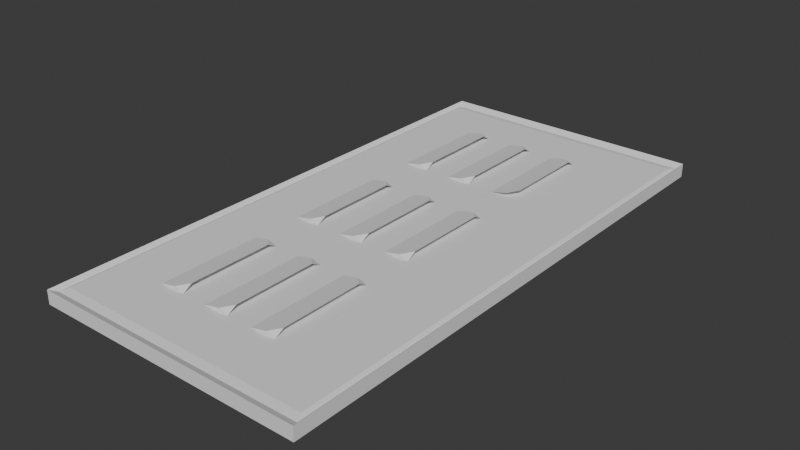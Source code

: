 # Source: ventdecor.blend  (saved by Blender 4.2.66; exported with 4.5.12 LTS)
import bpy
from mathutils import Matrix  # noqa: F401  (used for matrix-valued properties, if any)

bpy.ops.wm.read_factory_settings(use_empty=True)
scene = bpy.context.scene
scene.name = 'Scene'

# ---- world
world_world = bpy.data.worlds.new('World'); scene.world = world_world
world_world.use_nodes = True; world_world.node_tree.nodes.clear()
_N = world_world.node_tree.nodes; _L = world_world.node_tree.links
n0 = _N.new('ShaderNodeOutputWorld'); n0.name = 'World Output'; n0.location = (300, 300)
n1 = _N.new('ShaderNodeBackground'); n1.name = 'Background'; n1.location = (10, 300)
n1.inputs[0].default_value = (0.05088, 0.05088, 0.05088, 1.0)
_L.new(n1.outputs[0], n0.inputs[0])
n0.is_active_output = True
world_world.color = (0.05088, 0.05088, 0.05088)
world_world.sun_shadow_jitter_overblur = 0.0

# ---- meshes
me_grid = bpy.data.meshes.new('Grid')
me_grid.from_pydata([(0.5, 1.0, 0.0), (-0.5, 1.0, 0.0), (0.5, -1.0, 0.0), (-0.5, -1.0, 0.0), (0.4863, 0.9727, -0.01296), (-0.4863, 0.9727, -0.01296), (0.4863, -0.9727, -0.01296), (-0.4863, -0.9727, -0.01296), (0.4716, 0.9432, -0.007512), (-0.4716, 0.9432, -0.007512), (0.4716, -0.9432, -0.007512), (-0.4716, -0.9432, -0.007512), (0.5, 1.0, -0.05), (-0.5, 1.0, -0.05), (0.5, -1.0, -0.05), (-0.5, -1.0, -0.05), (3.821e-09, 0.9432, -0.007512), (3.821e-09, -0.9432, -0.007512), (-0.09432, 0.9432, -0.007512), (-0.1886, 0.9432, -0.007512), (-0.283, 0.9432, -0.007512), (-0.3773, 0.9432, -0.007512), (0.4716, -0.5659, -0.007512), (0.4716, -0.1886, -0.007512), (0.4716, 0.1886, -0.007512), (0.4716, 0.5659, -0.007512), (0.09432, -0.9432, -0.007512), (0.1886, -0.9432, -0.007512), (0.283, -0.9432, -0.007512), (0.3773, -0.9432, -0.007512), (-0.4716, 0.5659, -0.007512), (-0.4716, 0.1886, -0.007512), (-0.4716, -0.1886, -0.007512), (-0.4716, -0.5659, -0.007512), (0.3773, 0.9432, -0.007512), (0.283, 0.9432, -0.007512), (0.1886, 0.9432, -0.007512), (0.09432, 0.9432, -0.007512), (-0.3773, -0.9432, -0.007512), (-0.283, -0.9432, -0.007512), (-0.1886, -0.9432, -0.007512), (-0.09432, -0.9432, -0.007512), (3.821e-09, -0.5659, -0.007512), (3.821e-09, -0.1886, -0.007512), (3.821e-09, 0.1886, -0.007512), (3.821e-09, 0.5659, -0.007512), (-0.3773, -0.5659, -0.007512), (-0.3773, -0.1886, -0.007512), (-0.3773, 0.1886, -0.007512), (-0.3773, 0.5659, -0.007512), (-0.283, -0.5659, -0.007512), (-0.283, -0.1886, -0.007512), (-0.283, 0.1886, -0.007512), (-0.283, 0.5659, -0.007512), (-0.1886, -0.5659, -0.007512), (-0.1886, -0.1886, -0.007512), (-0.1886, 0.1886, -0.007512), (-0.1886, 0.5659, -0.007512), (-0.09432, -0.5659, -0.007512), (-0.09432, -0.1886, -0.007512), (-0.09432, 0.1886, -0.007512), (-0.09432, 0.5659, -0.007512), (0.09432, -0.5659, -0.007512), (0.09432, -0.1886, -0.007512), (0.09432, 0.1886, -0.007512), (0.09432, 0.5659, -0.007512), (0.1886, -0.5659, -0.007512), (0.1886, -0.1886, -0.007512), (0.1886, 0.1886, -0.007512), (0.1886, 0.5659, -0.007512), (0.283, -0.5659, -0.007512), (0.283, -0.1886, -0.007512), (0.283, 0.1886, -0.007512), (0.283, 0.5659, -0.007512), (0.3773, -0.5659, -0.007512), (0.3773, -0.1886, -0.007512), (0.3773, 0.1886, -0.007512), (0.3773, 0.5659, -0.007512), (-0.4716, -0.7546, -0.007512), (0.4716, -0.7546, -0.007512), (3.821e-09, -0.7546, -0.007512), (-0.3773, -0.7546, -0.007512), (-0.283, -0.7546, -0.007512), (-0.1886, -0.7546, -0.007512), (-0.09432, -0.7546, -0.007512), (0.09432, -0.7546, -0.007512), (0.1886, -0.7546, -0.007512), (0.283, -0.7546, -0.007512), (0.3773, -0.7546, -0.007512), (0.4716, 0.7546, -0.007512), (3.821e-09, 0.7546, -0.007512), (-0.4716, 0.7546, -0.007512), (-0.3773, 0.7546, -0.007512), (-0.283, 0.7546, -0.007512), (-0.1886, 0.7546, -0.007512), (-0.09432, 0.7546, -0.007512), (0.09432, 0.7546, -0.007512), (0.1886, 0.7546, -0.007512), (0.283, 0.7546, -0.007512), (0.3773, 0.7546, -0.007512), (0.4716, 0.3773, -0.007512), (-0.4716, 0.3773, -0.007512), (3.821e-09, 0.3773, -0.007512), (-0.3773, 0.3773, -0.007512), (-0.283, 0.3773, -0.007512), (-0.1886, 0.3773, -0.007512), (-0.09432, 0.3773, -0.007512), (0.09432, 0.3773, -0.007512), (0.1886, 0.3773, -0.007512), (0.283, 0.3773, -0.007512), (0.3773, 0.3773, -0.007512), (0.4716, -0.3773, -0.007512), (-0.4716, -0.3773, -0.007512), (3.821e-09, -0.3773, -0.007512), (-0.3773, -0.3773, -0.007512), (-0.283, -0.3773, -0.007512), (-0.1886, -0.3773, -0.007512), (-0.09432, -0.3773, -0.007512), (0.09432, -0.3773, -0.007512), (0.1886, -0.3773, -0.007512), (0.283, -0.3773, -0.007512), (0.3773, -0.3773, -0.007512), (0.4716, 2.98e-08, -0.007512), (-0.4716, -2.98e-08, -0.007512), (3.821e-09, 2.98e-08, -0.007512), (-0.3773, 2.98e-08, -0.007512), (-0.283, 2.98e-08, -0.007512), (-0.1886, 2.98e-08, -0.007512), (-0.09432, 2.98e-08, -0.007512), (0.09432, 2.98e-08, -0.007512), (0.1886, 2.98e-08, -0.007512), (0.283, 2.98e-08, -0.007512), (0.3773, 2.98e-08, -0.007512), (-0.1886, -0.5659, 0.01292), (-0.1886, 0.5659, 0.01292), (4.191e-09, -0.5659, 0.01292), (-3.26e-09, 0.5659, 0.01292), (0.1886, -0.5659, 0.01292), (0.1886, 0.5659, 0.01292), (-0.1886, 2.98e-08, 0.01292), (-3.26e-09, 2.98e-08, 0.01292), (0.1886, 2.98e-08, 0.01292), (-0.1886, -0.1886, -0.007462), (-0.2223, -0.1886, 0.005632), (-0.1886, -0.1542, 0.01292), (-0.1886, 0.1886, -0.007462), (-0.2223, 0.1886, 0.005632), (-0.1886, 0.1542, 0.01292), (3.803e-09, -0.1886, -0.007462), (-0.03363, -0.1886, 0.005632), (-3.26e-09, -0.1542, 0.01292), (3.803e-09, 0.1886, -0.007462), (-0.03363, 0.1886, 0.005632), (-3.26e-09, 0.1542, 0.01292), (0.1886, -0.1542, 0.01292), (0.155, -0.1886, 0.005632), (0.1886, -0.1886, -0.007462), (0.1886, 0.1542, 0.01292), (0.155, 0.1886, 0.005632), (0.1886, 0.1886, -0.007462), (-0.1886, -0.7546, -0.007462), (-0.2223, -0.7546, 0.005632), (-0.1886, -0.7201, 0.01292), (3.822e-09, -0.7546, -0.007462), (-0.03363, -0.7546, 0.005632), (4.191e-09, -0.7201, 0.01292), (0.1886, -0.7546, -0.007462), (0.155, -0.7546, 0.005632), (0.1886, -0.7201, 0.01292), (-0.1886, 0.7546, -0.007462), (-0.2223, 0.7546, 0.005632), (-0.1886, 0.7201, 0.01292), (-3.26e-09, 0.7201, 0.01292), (-0.03363, 0.7546, 0.005632), (3.803e-09, 0.7546, -0.007462), (0.1886, 0.7546, -0.007462), (0.155, 0.7546, 0.005632), (0.1886, 0.7201, 0.01292), (-0.1886, 0.3773, -0.007462), (-0.2223, 0.3773, 0.005632), (-0.1886, 0.4117, 0.01292), (3.803e-09, 0.3773, -0.007462), (-0.03363, 0.3773, 0.005632), (-3.26e-09, 0.4117, 0.01292), (0.155, 0.3773, 0.005632), (0.1886, 0.4117, 0.01292), (-0.1886, -0.3773, -0.007462), (-0.2223, -0.3773, 0.005632), (-0.1886, -0.4117, 0.01292), (3.803e-09, -0.3773, -0.007462), (-0.03363, -0.3773, 0.005632), (-1.9e-09, -0.4117, 0.01292), (0.1886, -0.3773, -0.007462), (0.155, -0.3773, 0.005632), (0.1886, -0.4117, 0.01292), (-0.4244, 0.9432, -0.007512), (0.4716, 0.8489, -0.007512), (0.4244, -0.9432, -0.007512), (-0.4716, -0.8489, -0.007512), (0.4244, 0.9432, -0.007512), (-0.4244, -0.9432, -0.007512), (-0.3773, 0.8489, -0.007512), (0.3773, 0.8489, -0.007512), (0.4716, -0.8489, -0.007512), (-0.3773, -0.8489, -0.007512), (0.3773, -0.8489, -0.007512), (0.4244, -0.7546, -0.007512), (-0.4244, -0.7546, -0.007512), (-0.4716, 0.8489, -0.007512), (-0.4244, 0.7546, -0.007512), (0.4244, 0.7546, -0.007512), (-0.4244, -0.8489, -0.007512), (0.4244, -0.8489, -0.007512), (-0.4244, 0.8489, -0.007512), (0.4244, 0.8489, -0.007512)], [], [(214, 196, 8, 199), (5, 4, 0, 1), (4, 6, 2, 0), (6, 7, 3, 2), (7, 5, 1, 3), (199, 195, 21, 20, 19, 18, 16, 37, 36, 35, 34), (203, 196, 89, 25, 100, 24, 122, 23, 111, 22, 79), (200, 197, 29, 28, 27, 26, 17, 41, 40, 39, 38), (208, 198, 78, 33, 112, 32, 123, 31, 101, 30, 91), (3, 1, 13, 15), (0, 2, 14, 12), (2, 3, 15, 14), (1, 0, 12, 13), (95, 90, 16, 18), (213, 201, 21, 195), (92, 93, 20, 21, 201), (93, 94, 19, 20), (94, 95, 18, 19), (78, 207, 81, 46, 33), (112, 114, 47, 32), (123, 125, 48, 31), (101, 103, 49, 30), (81, 82, 50, 46), (114, 115, 51, 47), (125, 126, 52, 48), (103, 104, 53, 49), (82, 83, 54, 50), (115, 116, 55, 51), (126, 127, 56, 52), (104, 105, 57, 53), (83, 84, 58, 54), (116, 117, 59, 55), (127, 128, 60, 56), (105, 106, 61, 57), (84, 80, 42, 58), (117, 113, 43, 59), (128, 124, 44, 60), (106, 102, 45, 61), (90, 96, 37, 16), (96, 97, 36, 37), (97, 98, 35, 36), (98, 99, 202, 34, 35), (80, 85, 62, 42), (113, 118, 63, 43), (124, 129, 64, 44), (102, 107, 65, 45), (85, 86, 66, 62), (118, 119, 67, 63), (129, 130, 68, 64), (107, 108, 69, 65), (86, 87, 70, 66), (119, 120, 71, 67), (130, 131, 72, 68), (108, 109, 73, 69), (87, 88, 74, 70), (120, 121, 75, 71), (131, 132, 76, 72), (109, 110, 77, 73), (88, 206, 79, 22, 74), (121, 111, 23, 75), (132, 122, 24, 76), (110, 100, 25, 77), (212, 203, 79, 206), (28, 29, 205, 88, 87), (27, 28, 87, 86), (26, 27, 86, 85), (17, 26, 85, 80), (41, 17, 80, 84), (40, 41, 84, 83), (39, 40, 83, 82), (38, 39, 82, 81, 204), (211, 204, 81, 207), (73, 77, 99, 98), (69, 73, 98, 97), (65, 69, 97, 96), (45, 65, 96, 90), (57, 61, 95, 94), (53, 57, 94, 93), (49, 53, 93, 92), (30, 49, 92, 209, 91), (61, 45, 90, 95), (77, 25, 89, 210, 99), (76, 24, 100, 110), (72, 76, 110, 109), (68, 72, 109, 108), (64, 68, 108, 107), (44, 64, 107, 102), (60, 44, 102, 106), (56, 60, 106, 105), (52, 56, 105, 104), (48, 52, 104, 103), (31, 48, 103, 101), (74, 22, 111, 121), (70, 74, 121, 120), (66, 70, 120, 119), (62, 66, 119, 118), (42, 62, 118, 113), (58, 42, 113, 117), (54, 58, 117, 116), (50, 54, 116, 115), (46, 50, 115, 114), (33, 46, 114, 112), (75, 23, 122, 132), (71, 75, 132, 131), (67, 71, 131, 130), (63, 67, 130, 129), (43, 63, 129, 124), (59, 43, 124, 128), (55, 59, 128, 127), (51, 55, 127, 126), (47, 51, 126, 125), (32, 47, 125, 123), (44, 60, 152, 151), (95, 90, 174, 173), (86, 85, 167, 166), (102, 106, 182, 181), (175, 176, 96, 97), (55, 51, 143, 142), (83, 82, 161, 160), (159, 158, 64, 68), (116, 115, 187, 186), (115, 50, 133, 188, 187), (43, 59, 149, 148), (56, 52, 146, 145), (156, 155, 63, 67), (113, 117, 190, 189), (80, 84, 164, 163), (94, 93, 170, 169), (105, 104, 179, 178), (192, 193, 118, 119), (129, 64, 158, 157, 141), (82, 50, 133, 162, 161), (129, 63, 155, 154, 141), (128, 59, 149, 150, 140), (104, 53, 134, 180, 179), (96, 65, 138, 177, 176), (61, 95, 173, 172, 136), (118, 62, 137, 194, 193), (117, 58, 135, 191, 190), (93, 53, 134, 171, 170), (85, 62, 137, 168, 167), (84, 58, 135, 165, 164), (126, 52, 146, 147, 139), (128, 60, 152, 153, 140), (107, 65, 138, 185, 184), (106, 61, 136, 183, 182), (142, 143, 144), (145, 146, 147), (148, 149, 150), (151, 152, 153), (154, 155, 156), (157, 158, 159), (160, 161, 162), (163, 164, 165), (166, 167, 168), (169, 170, 171), (172, 173, 174), (175, 176, 177), (178, 179, 180), (181, 182, 183), (186, 187, 188), (189, 190, 191), (192, 193, 194), (126, 51, 143, 144, 139), (198, 211, 207, 78), (11, 200, 211, 198), (200, 38, 204, 211), (205, 212, 206, 88), (29, 197, 212, 205), (197, 10, 203, 212), (208, 213, 195, 9), (91, 209, 213, 208), (209, 92, 201, 213), (5, 7, 11, 198, 208, 9), (7, 6, 10, 197, 200, 11), (6, 4, 8, 196, 203, 10), (4, 5, 9, 195, 199, 8), (202, 214, 199, 34), (99, 210, 214, 202), (210, 89, 196, 214)])
_uv = me_grid.uv_layers.new(name='UVMap')
_uv.uv.foreach_set('vector', [0.9244, 0.9244, 0.9716, 0.9244, 0.9716, 0.9716, 0.9244, 0.9716, 0.01367, 0.9863, 0.9863, 0.9863, 1.0, 1.0, 0.0, 1.0, 0.9863, 0.9863, 0.9863, 0.01367, 1.0, 0.0, 1.0, 1.0, 0.9863, 0.01367, 0.01367, 0.01367, 0.0, 0.0, 1.0, 0.0, 0.01367, 0.01367, 0.01367, 0.9863, 0.0, 1.0, 0.0, 0.0, 0.9244, 0.9716, 0.07556, 0.9716, 0.1227, 0.9716, 0.217, 0.9716, 0.3114, 0.9716, 0.4057, 0.9716, 0.5, 0.9716, 0.5943, 0.9716, 0.6886, 0.9716, 0.783, 0.9716, 0.8773, 0.9716, 0.9716, 0.07556, 0.9716, 0.9244, 0.9716, 0.8773, 0.9716, 0.783, 0.9716, 0.6886, 0.9716, 0.5943, 0.9716, 0.5, 0.9716, 0.4057, 0.9716, 0.3114, 0.9716, 0.217, 0.9716, 0.1227, 0.07556, 0.0284, 0.9244, 0.0284, 0.8773, 0.0284, 0.783, 0.0284, 0.6886, 0.0284, 0.5943, 0.0284, 0.5, 0.0284, 0.4057, 0.0284, 0.3114, 0.0284, 0.217, 0.0284, 0.1227, 0.0284, 0.0284, 0.9244, 0.0284, 0.07556, 0.0284, 0.1227, 0.0284, 0.217, 0.0284, 0.3114, 0.0284, 0.4057, 0.0284, 0.5, 0.0284, 0.5943, 0.0284, 0.6886, 0.0284, 0.783, 0.0284, 0.8773, 0.0, 0.0, 0.0, 1.0, 0.0, 1.0, 0.0, 0.0, 1.0, 1.0, 1.0, 0.0, 1.0, 0.0, 1.0, 1.0, 1.0, 0.0, 0.0, 0.0, 0.0, 0.0, 1.0, 0.0, 0.0, 1.0, 1.0, 1.0, 1.0, 1.0, 0.0, 1.0, 0.4057, 0.8773, 0.5, 0.8773, 0.5, 0.9716, 0.4057, 0.9716, 0.07556, 0.9244, 0.1227, 0.9244, 0.1227, 0.9716, 0.07556, 0.9716, 0.1227, 0.8773, 0.217, 0.8773, 0.217, 0.9716, 0.1227, 0.9716, 0.1227, 0.9244, 0.217, 0.8773, 0.3114, 0.8773, 0.3114, 0.9716, 0.217, 0.9716, 0.3114, 0.8773, 0.4057, 0.8773, 0.4057, 0.9716, 0.3114, 0.9716, 0.0284, 0.1227, 0.07556, 0.1227, 0.1227, 0.1227, 0.1227, 0.217, 0.0284, 0.217, 0.0284, 0.3114, 0.1227, 0.3114, 0.1227, 0.4057, 0.0284, 0.4057, 0.0284, 0.5, 0.1227, 0.5, 0.1227, 0.5943, 0.0284, 0.5943, 0.0284, 0.6886, 0.1227, 0.6886, 0.1227, 0.783, 0.0284, 0.783, 0.1227, 0.1227, 0.217, 0.1227, 0.217, 0.217, 0.1227, 0.217, 0.1227, 0.3114, 0.217, 0.3114, 0.217, 0.4057, 0.1227, 0.4057, 0.1227, 0.5, 0.217, 0.5, 0.217, 0.5943, 0.1227, 0.5943, 0.1227, 0.6886, 0.217, 0.6886, 0.217, 0.783, 0.1227, 0.783, 0.217, 0.1227, 0.3114, 0.1227, 0.3114, 0.217, 0.217, 0.217, 0.217, 0.3114, 0.3114, 0.3114, 0.3114, 0.4057, 0.217, 0.4057, 0.217, 0.5, 0.3114, 0.5, 0.3114, 0.5943, 0.217, 0.5943, 0.217, 0.6886, 0.3114, 0.6886, 0.3114, 0.783, 0.217, 0.783, 0.3114, 0.1227, 0.4057, 0.1227, 0.4057, 0.217, 0.3114, 0.217, 0.3114, 0.3114, 0.4057, 0.3114, 0.4057, 0.4057, 0.3114, 0.4057, 0.3114, 0.5, 0.4057, 0.5, 0.4057, 0.5943, 0.3114, 0.5943, 0.3114, 0.6886, 0.4057, 0.6886, 0.4057, 0.783, 0.3114, 0.783, 0.4057, 0.1227, 0.5, 0.1227, 0.5, 0.217, 0.4057, 0.217, 0.4057, 0.3114, 0.5, 0.3114, 0.5, 0.4057, 0.4057, 0.4057, 0.4057, 0.5, 0.5, 0.5, 0.5, 0.5943, 0.4057, 0.5943, 0.4057, 0.6886, 0.5, 0.6886, 0.5, 0.783, 0.4057, 0.783, 0.5, 0.8773, 0.5943, 0.8773, 0.5943, 0.9716, 0.5, 0.9716, 0.5943, 0.8773, 0.6886, 0.8773, 0.6886, 0.9716, 0.5943, 0.9716, 0.6886, 0.8773, 0.783, 0.8773, 0.783, 0.9716, 0.6886, 0.9716, 0.783, 0.8773, 0.8773, 0.8773, 0.8773, 0.9244, 0.8773, 0.9716, 0.783, 0.9716, 0.5, 0.1227, 0.5943, 0.1227, 0.5943, 0.217, 0.5, 0.217, 0.5, 0.3114, 0.5943, 0.3114, 0.5943, 0.4057, 0.5, 0.4057, 0.5, 0.5, 0.5943, 0.5, 0.5943, 0.5943, 0.5, 0.5943, 0.5, 0.6886, 0.5943, 0.6886, 0.5943, 0.783, 0.5, 0.783, 0.5943, 0.1227, 0.6886, 0.1227, 0.6886, 0.217, 0.5943, 0.217, 0.5943, 0.3114, 0.6886, 0.3114, 0.6886, 0.4057, 0.5943, 0.4057, 0.5943, 0.5, 0.6886, 0.5, 0.6886, 0.5943, 0.5943, 0.5943, 0.5943, 0.6886, 0.6886, 0.6886, 0.6886, 0.783, 0.5943, 0.783, 0.6886, 0.1227, 0.783, 0.1227, 0.783, 0.217, 0.6886, 0.217, 0.6886, 0.3114, 0.783, 0.3114, 0.783, 0.4057, 0.6886, 0.4057, 0.6886, 0.5, 0.783, 0.5, 0.783, 0.5943, 0.6886, 0.5943, 0.6886, 0.6886, 0.783, 0.6886, 0.783, 0.783, 0.6886, 0.783, 0.783, 0.1227, 0.8773, 0.1227, 0.8773, 0.217, 0.783, 0.217, 0.783, 0.3114, 0.8773, 0.3114, 0.8773, 0.4057, 0.783, 0.4057, 0.783, 0.5, 0.8773, 0.5, 0.8773, 0.5943, 0.783, 0.5943, 0.783, 0.6886, 0.8773, 0.6886, 0.8773, 0.783, 0.783, 0.783, 0.8773, 0.1227, 0.9244, 0.1227, 0.9716, 0.1227, 0.9716, 0.217, 0.8773, 0.217, 0.8773, 0.3114, 0.9716, 0.3114, 0.9716, 0.4057, 0.8773, 0.4057, 0.8773, 0.5, 0.9716, 0.5, 0.9716, 0.5943, 0.8773, 0.5943, 0.8773, 0.6886, 0.9716, 0.6886, 0.9716, 0.783, 0.8773, 0.783, 0.9244, 0.07556, 0.9716, 0.07556, 0.9716, 0.1227, 0.9244, 0.1227, 0.783, 0.0284, 0.8773, 0.0284, 0.8773, 0.07556, 0.8773, 0.1227, 0.783, 0.1227, 0.6886, 0.0284, 0.783, 0.0284, 0.783, 0.1227, 0.6886, 0.1227, 0.5943, 0.0284, 0.6886, 0.0284, 0.6886, 0.1227, 0.5943, 0.1227, 0.5, 0.0284, 0.5943, 0.0284, 0.5943, 0.1227, 0.5, 0.1227, 0.4057, 0.0284, 0.5, 0.0284, 0.5, 0.1227, 0.4057, 0.1227, 0.3114, 0.0284, 0.4057, 0.0284, 0.4057, 0.1227, 0.3114, 0.1227, 0.217, 0.0284, 0.3114, 0.0284, 0.3114, 0.1227, 0.217, 0.1227, 0.1227, 0.0284, 0.217, 0.0284, 0.217, 0.1227, 0.1227, 0.1227, 0.1227, 0.07556, 0.07556, 0.07556, 0.1227, 0.07556, 0.1227, 0.1227, 0.07556, 0.1227, 0.783, 0.783, 0.8773, 0.783, 0.8773, 0.8773, 0.783, 0.8773, 0.6886, 0.783, 0.783, 0.783, 0.783, 0.8773, 0.6886, 0.8773, 0.5943, 0.783, 0.6886, 0.783, 0.6886, 0.8773, 0.5943, 0.8773, 0.5, 0.783, 0.5943, 0.783, 0.5943, 0.8773, 0.5, 0.8773, 0.3114, 0.783, 0.4057, 0.783, 0.4057, 0.8773, 0.3114, 0.8773, 0.217, 0.783, 0.3114, 0.783, 0.3114, 0.8773, 0.217, 0.8773, 0.1227, 0.783, 0.217, 0.783, 0.217, 0.8773, 0.1227, 0.8773, 0.0284, 0.783, 0.1227, 0.783, 0.1227, 0.8773, 0.07556, 0.8773, 0.0284, 0.8773, 0.4057, 0.783, 0.5, 0.783, 0.5, 0.8773, 0.4057, 0.8773, 0.8773, 0.783, 0.9716, 0.783, 0.9716, 0.8773, 0.9244, 0.8773, 0.8773, 0.8773, 0.8773, 0.5943, 0.9716, 0.5943, 0.9716, 0.6886, 0.8773, 0.6886, 0.783, 0.5943, 0.8773, 0.5943, 0.8773, 0.6886, 0.783, 0.6886, 0.6886, 0.5943, 0.783, 0.5943, 0.783, 0.6886, 0.6886, 0.6886, 0.5943, 0.5943, 0.6886, 0.5943, 0.6886, 0.6886, 0.5943, 0.6886, 0.5, 0.5943, 0.5943, 0.5943, 0.5943, 0.6886, 0.5, 0.6886, 0.4057, 0.5943, 0.5, 0.5943, 0.5, 0.6886, 0.4057, 0.6886, 0.3114, 0.5943, 0.4057, 0.5943, 0.4057, 0.6886, 0.3114, 0.6886, 0.217, 0.5943, 0.3114, 0.5943, 0.3114, 0.6886, 0.217, 0.6886, 0.1227, 0.5943, 0.217, 0.5943, 0.217, 0.6886, 0.1227, 0.6886, 0.0284, 0.5943, 0.1227, 0.5943, 0.1227, 0.6886, 0.0284, 0.6886, 0.8773, 0.217, 0.9716, 0.217, 0.9716, 0.3114, 0.8773, 0.3114, 0.783, 0.217, 0.8773, 0.217, 0.8773, 0.3114, 0.783, 0.3114, 0.6886, 0.217, 0.783, 0.217, 0.783, 0.3114, 0.6886, 0.3114, 0.5943, 0.217, 0.6886, 0.217, 0.6886, 0.3114, 0.5943, 0.3114, 0.5, 0.217, 0.5943, 0.217, 0.5943, 0.3114, 0.5, 0.3114, 0.4057, 0.217, 0.5, 0.217, 0.5, 0.3114, 0.4057, 0.3114, 0.3114, 0.217, 0.4057, 0.217, 0.4057, 0.3114, 0.3114, 0.3114, 0.217, 0.217, 0.3114, 0.217, 0.3114, 0.3114, 0.217, 0.3114, 0.1227, 0.217, 0.217, 0.217, 0.217, 0.3114, 0.1227, 0.3114, 0.0284, 0.217, 0.1227, 0.217, 0.1227, 0.3114, 0.0284, 0.3114, 0.8773, 0.4057, 0.9716, 0.4057, 0.9716, 0.5, 0.8773, 0.5, 0.783, 0.4057, 0.8773, 0.4057, 0.8773, 0.5, 0.783, 0.5, 0.6886, 0.4057, 0.783, 0.4057, 0.783, 0.5, 0.6886, 0.5, 0.5943, 0.4057, 0.6886, 0.4057, 0.6886, 0.5, 0.5943, 0.5, 0.5, 0.4057, 0.5943, 0.4057, 0.5943, 0.5, 0.5, 0.5, 0.4057, 0.4057, 0.5, 0.4057, 0.5, 0.5, 0.4057, 0.5, 0.3114, 0.4057, 0.4057, 0.4057, 0.4057, 0.5, 0.3114, 0.5, 0.217, 0.4057, 0.3114, 0.4057, 0.3114, 0.5, 0.217, 0.5, 0.1227, 0.4057, 0.217, 0.4057, 0.217, 0.5, 0.1227, 0.5, 0.0284, 0.4057, 0.1227, 0.4057, 0.1227, 0.5, 0.0284, 0.5, 0.5, 0.5943, 0.4057, 0.5943, 0.4057, 0.5943, 0.4998, 0.5943, 0.4057, 0.8773, 0.5, 0.8773, 0.4998, 0.8773, 0.4057, 0.8773, 0.6886, 0.1227, 0.5943, 0.1227, 0.5943, 0.1227, 0.6884, 0.1227, 0.5, 0.6886, 0.4057, 0.6886, 0.4057, 0.6886, 0.4998, 0.6886, 0.6884, 0.8773, 0.5943, 0.8773, 0.5943, 0.8773, 0.6886, 0.8773, 0.3114, 0.4057, 0.217, 0.4057, 0.217, 0.4057, 0.3111, 0.4057, 0.3114, 0.1227, 0.217, 0.1227, 0.217, 0.1227, 0.3111, 0.1227, 0.6884, 0.5943, 0.5943, 0.5943, 0.5943, 0.5943, 0.6886, 0.5943, 0.3114, 0.3114, 0.217, 0.3114, 0.217, 0.3114, 0.3111, 0.3114, 0.217, 0.3114, 0.217, 0.217, 0.217, 0.217, 0.217, 0.2942, 0.217, 0.3114, 0.5, 0.4057, 0.4057, 0.4057, 0.4057, 0.4057, 0.4998, 0.4057, 0.3114, 0.5943, 0.217, 0.5943, 0.217, 0.5943, 0.3111, 0.5943, 0.6884, 0.4057, 0.5943, 0.4057, 0.5943, 0.4057, 0.6886, 0.4057, 0.5, 0.3114, 0.4057, 0.3114, 0.4057, 0.3114, 0.4998, 0.3114, 0.5, 0.1227, 0.4057, 0.1227, 0.4057, 0.1227, 0.4998, 0.1227, 0.3114, 0.8773, 0.217, 0.8773, 0.217, 0.8773, 0.3111, 0.8773, 0.3114, 0.6886, 0.217, 0.6886, 0.217, 0.6886, 0.3111, 0.6886, 0.6884, 0.3114, 0.5943, 0.3114, 0.5943, 0.3114, 0.6886, 0.3114, 0.5943, 0.5, 0.5943, 0.5943, 0.5943, 0.5943, 0.5943, 0.5771, 0.5943, 0.5, 0.217, 0.1227, 0.217, 0.217, 0.217, 0.217, 0.217, 0.1399, 0.217, 0.1227, 0.5943, 0.5, 0.5943, 0.4057, 0.5943, 0.4057, 0.5943, 0.4229, 0.5943, 0.5, 0.4057, 0.5, 0.4057, 0.4057, 0.4057, 0.4057, 0.4057, 0.4229, 0.4057, 0.5, 0.217, 0.6886, 0.217, 0.783, 0.217, 0.783, 0.217, 0.7058, 0.217, 0.6886, 0.5943, 0.8773, 0.5943, 0.783, 0.5943, 0.783, 0.5943, 0.8601, 0.5943, 0.8773, 0.4057, 0.783, 0.4057, 0.8773, 0.4057, 0.8773, 0.4057, 0.8601, 0.4057, 0.783, 0.5943, 0.3114, 0.5943, 0.217, 0.5943, 0.217, 0.5943, 0.2942, 0.5943, 0.3114, 0.4057, 0.3114, 0.4057, 0.217, 0.4057, 0.217, 0.4057, 0.2942, 0.4057, 0.3114, 0.217, 0.8773, 0.217, 0.783, 0.217, 0.783, 0.217, 0.8601, 0.217, 0.8773, 0.5943, 0.1227, 0.5943, 0.217, 0.5943, 0.217, 0.5943, 0.1399, 0.5943, 0.1227, 0.4057, 0.1227, 0.4057, 0.217, 0.4057, 0.217, 0.4057, 0.1399, 0.4057, 0.1227, 0.217, 0.5, 0.217, 0.5943, 0.217, 0.5943, 0.217, 0.5771, 0.217, 0.5, 0.4057, 0.5, 0.4057, 0.5943, 0.4057, 0.5943, 0.4057, 0.5771, 0.4057, 0.5, 0.5943, 0.6886, 0.5943, 0.783, 0.5943, 0.783, 0.5943, 0.7058, 0.5943, 0.6886, 0.4057, 0.6886, 0.4057, 0.783, 0.4057, 0.783, 0.4057, 0.7058, 0.4057, 0.6886, 0.3111, 0.4057, 0.217, 0.4057, 0.217, 0.4229, 0.3111, 0.5943, 0.217, 0.5943, 0.217, 0.5771, 0.4998, 0.4057, 0.4057, 0.4057, 0.4057, 0.4229, 0.4998, 0.5943, 0.4057, 0.5943, 0.4057, 0.5771, 0.5943, 0.4229, 0.5943, 0.4057, 0.6884, 0.4057, 0.5943, 0.5771, 0.5943, 0.5943, 0.6884, 0.5943, 0.3111, 0.1227, 0.217, 0.1227, 0.217, 0.1399, 0.4998, 0.1227, 0.4057, 0.1227, 0.4057, 0.1399, 0.6884, 0.1227, 0.5943, 0.1227, 0.5943, 0.1399, 0.3111, 0.8773, 0.217, 0.8773, 0.217, 0.8601, 0.4057, 0.8601, 0.4057, 0.8773, 0.4998, 0.8773, 0.6884, 0.8773, 0.5943, 0.8773, 0.5943, 0.8601, 0.3111, 0.6886, 0.217, 0.6886, 0.217, 0.7058, 0.4998, 0.6886, 0.4057, 0.6886, 0.4057, 0.7058, 0.3111, 0.3114, 0.217, 0.3114, 0.217, 0.2942, 0.4998, 0.3114, 0.4057, 0.3114, 0.4057, 0.2942, 0.6884, 0.3114, 0.5943, 0.3114, 0.5943, 0.2942, 0.217, 0.5, 0.217, 0.4057, 0.217, 0.4057, 0.217, 0.4229, 0.217, 0.5, 0.0284, 0.07556, 0.07556, 0.07556, 0.07556, 0.1227, 0.0284, 0.1227, 0.0284, 0.0284, 0.07556, 0.0284, 0.07556, 0.07556, 0.0284, 0.07556, 0.07556, 0.0284, 0.1227, 0.0284, 0.1227, 0.07556, 0.07556, 0.07556, 0.8773, 0.07556, 0.9244, 0.07556, 0.9244, 0.1227, 0.8773, 0.1227, 0.8773, 0.0284, 0.9244, 0.0284, 0.9244, 0.07556, 0.8773, 0.07556, 0.9244, 0.0284, 0.9716, 0.0284, 0.9716, 0.07556, 0.9244, 0.07556, 0.0284, 0.9244, 0.07556, 0.9244, 0.07556, 0.9716, 0.0284, 0.9716, 0.0284, 0.8773, 0.07556, 0.8773, 0.07556, 0.9244, 0.0284, 0.9244, 0.07556, 0.8773, 0.1227, 0.8773, 0.1227, 0.9244, 0.07556, 0.9244, 0.01367, 0.9863, 0.01367, 0.01367, 0.0284, 0.0284, 0.0284, 0.07556, 0.0284, 0.9244, 0.0284, 0.9716, 0.01367, 0.01367, 0.9863, 0.01367, 0.9716, 0.0284, 0.9244, 0.0284, 0.07556, 0.0284, 0.0284, 0.0284, 0.9863, 0.01367, 0.9863, 0.9863, 0.9716, 0.9716, 0.9716, 0.9244, 0.9716, 0.07556, 0.9716, 0.0284, 0.9863, 0.9863, 0.01367, 0.9863, 0.0284, 0.9716, 0.07556, 0.9716, 0.9244, 0.9716, 0.9716, 0.9716, 0.8773, 0.9244, 0.9244, 0.9244, 0.9244, 0.9716, 0.8773, 0.9716, 0.8773, 0.8773, 0.9244, 0.8773, 0.9244, 0.9244, 0.8773, 0.9244, 0.9244, 0.8773, 0.9716, 0.8773, 0.9716, 0.9244, 0.9244, 0.9244])
me_grid.update()

# ---- objects
ob_grid = bpy.data.objects.new('Grid', me_grid)

# ---- transforms, parenting, visibility, modifiers, constraints
ob_grid.location = (0.0, 0.0, 0.0)

# ---- collection membership
scene.collection.objects.link(ob_grid)

# ---- scene / render settings (as saved in the file)
scene.frame_start = 1; scene.frame_end = 250; scene.frame_set(1)
scene.render.engine = 'BLENDER_EEVEE_NEXT'
bpy.context.view_layer.update()

# ---- added for rendering (the .blend has no active camera and no usable light): camera, sun
cam_auto = bpy.data.cameras.new('AutoCamera')
cam_auto.lens = 50.0
cam_auto.sensor_width = 36.0
cam_auto.clip_end = 1000.0
ob_auto_camera = bpy.data.objects.new('AutoCamera', cam_auto)
scene.collection.objects.link(ob_auto_camera)
ob_auto_camera.location = (2.06968, -2.48362, 1.63721)
ob_auto_camera.rotation_euler = (1.09748, -7.21219e-08, 0.694738)
scene.camera = ob_auto_camera
light_auto_sun = bpy.data.lights.new('AutoSun', 'SUN')
light_auto_sun.energy = 3.0
light_auto_sun.angle = 0.0523599
ob_auto_sun = bpy.data.objects.new('AutoSun', light_auto_sun)
scene.collection.objects.link(ob_auto_sun)
ob_auto_sun.rotation_euler = (0.872665, 0.174533, 0.523599)
bpy.context.view_layer.update()
